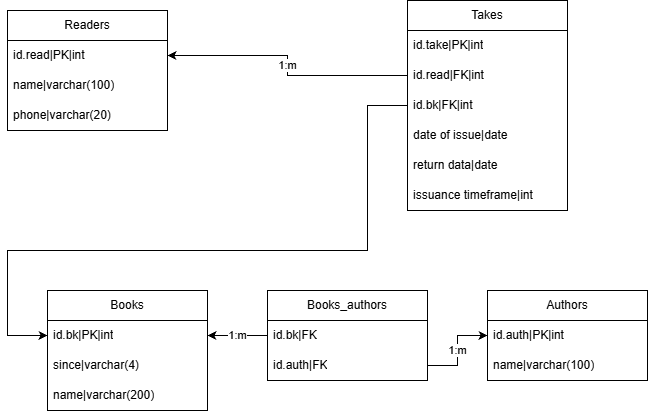

The diagram above was exported from draw.io. Its source (the exported page's mxGraphModel, read from the mxfile embedded in the PNG):
<mxGraphModel dx="1030" dy="535" grid="1" gridSize="10" guides="1" tooltips="1" connect="1" arrows="1" fold="1" page="1" pageScale="1" pageWidth="827" pageHeight="1169" math="0" shadow="0">
  <root>
    <mxCell id="0" />
    <mxCell id="1" parent="0" />
    <mxCell id="p3xeUpK1tpiUjnpUC4pD-1" parent="1" style="swimlane;fontStyle=0;childLayout=stackLayout;horizontal=1;startSize=30;horizontalStack=0;resizeParent=1;resizeParentMax=0;resizeLast=0;collapsible=1;marginBottom=0;whiteSpace=wrap;html=1;" value="Books" vertex="1">
      <mxGeometry height="120" width="160" x="160" y="360" as="geometry" />
    </mxCell>
    <mxCell id="p3xeUpK1tpiUjnpUC4pD-2" parent="p3xeUpK1tpiUjnpUC4pD-1" style="text;strokeColor=none;fillColor=none;align=left;verticalAlign=middle;spacingLeft=4;spacingRight=4;overflow=hidden;points=[[0,0.5],[1,0.5]];portConstraint=eastwest;rotatable=0;whiteSpace=wrap;html=1;" value="id.bk|PK|int" vertex="1">
      <mxGeometry height="30" width="160" y="30" as="geometry" />
    </mxCell>
    <mxCell id="p3xeUpK1tpiUjnpUC4pD-3" parent="p3xeUpK1tpiUjnpUC4pD-1" style="text;strokeColor=none;fillColor=none;align=left;verticalAlign=middle;spacingLeft=4;spacingRight=4;overflow=hidden;points=[[0,0.5],[1,0.5]];portConstraint=eastwest;rotatable=0;whiteSpace=wrap;html=1;" value="since|varchar(4)" vertex="1">
      <mxGeometry height="30" width="160" y="60" as="geometry" />
    </mxCell>
    <mxCell id="p3xeUpK1tpiUjnpUC4pD-4" parent="p3xeUpK1tpiUjnpUC4pD-1" style="text;strokeColor=none;fillColor=none;align=left;verticalAlign=middle;spacingLeft=4;spacingRight=4;overflow=hidden;points=[[0,0.5],[1,0.5]];portConstraint=eastwest;rotatable=0;whiteSpace=wrap;html=1;" value="name|varchar(200)" vertex="1">
      <mxGeometry height="30" width="160" y="90" as="geometry" />
    </mxCell>
    <mxCell id="p3xeUpK1tpiUjnpUC4pD-5" parent="1" style="swimlane;fontStyle=0;childLayout=stackLayout;horizontal=1;startSize=30;horizontalStack=0;resizeParent=1;resizeParentMax=0;resizeLast=0;collapsible=1;marginBottom=0;whiteSpace=wrap;html=1;" value="Readers" vertex="1">
      <mxGeometry height="120" width="160" x="120" y="80" as="geometry" />
    </mxCell>
    <mxCell id="p3xeUpK1tpiUjnpUC4pD-6" parent="p3xeUpK1tpiUjnpUC4pD-5" style="text;strokeColor=none;fillColor=none;align=left;verticalAlign=middle;spacingLeft=4;spacingRight=4;overflow=hidden;points=[[0,0.5],[1,0.5]];portConstraint=eastwest;rotatable=0;whiteSpace=wrap;html=1;" value="id.read|PK|int" vertex="1">
      <mxGeometry height="30" width="160" y="30" as="geometry" />
    </mxCell>
    <mxCell id="p3xeUpK1tpiUjnpUC4pD-7" parent="p3xeUpK1tpiUjnpUC4pD-5" style="text;strokeColor=none;fillColor=none;align=left;verticalAlign=middle;spacingLeft=4;spacingRight=4;overflow=hidden;points=[[0,0.5],[1,0.5]];portConstraint=eastwest;rotatable=0;whiteSpace=wrap;html=1;" value="name|varchar(100)" vertex="1">
      <mxGeometry height="30" width="160" y="60" as="geometry" />
    </mxCell>
    <mxCell id="p3xeUpK1tpiUjnpUC4pD-8" parent="p3xeUpK1tpiUjnpUC4pD-5" style="text;strokeColor=none;fillColor=none;align=left;verticalAlign=middle;spacingLeft=4;spacingRight=4;overflow=hidden;points=[[0,0.5],[1,0.5]];portConstraint=eastwest;rotatable=0;whiteSpace=wrap;html=1;" value="phone|varchar(20)" vertex="1">
      <mxGeometry height="30" width="160" y="90" as="geometry" />
    </mxCell>
    <mxCell id="p3xeUpK1tpiUjnpUC4pD-9" parent="1" style="swimlane;fontStyle=0;childLayout=stackLayout;horizontal=1;startSize=30;horizontalStack=0;resizeParent=1;resizeParentMax=0;resizeLast=0;collapsible=1;marginBottom=0;whiteSpace=wrap;html=1;" value="Takes" vertex="1">
      <mxGeometry height="210" width="160" x="520" y="70" as="geometry" />
    </mxCell>
    <mxCell id="p3xeUpK1tpiUjnpUC4pD-10" parent="p3xeUpK1tpiUjnpUC4pD-9" style="text;strokeColor=none;fillColor=none;align=left;verticalAlign=middle;spacingLeft=4;spacingRight=4;overflow=hidden;points=[[0,0.5],[1,0.5]];portConstraint=eastwest;rotatable=0;whiteSpace=wrap;html=1;" value="id.take|PK|int" vertex="1">
      <mxGeometry height="30" width="160" y="30" as="geometry" />
    </mxCell>
    <mxCell id="p3xeUpK1tpiUjnpUC4pD-11" parent="p3xeUpK1tpiUjnpUC4pD-9" style="text;strokeColor=none;fillColor=none;align=left;verticalAlign=middle;spacingLeft=4;spacingRight=4;overflow=hidden;points=[[0,0.5],[1,0.5]];portConstraint=eastwest;rotatable=0;whiteSpace=wrap;html=1;" value="id.read|FK|int" vertex="1">
      <mxGeometry height="30" width="160" y="60" as="geometry" />
    </mxCell>
    <mxCell id="p3xeUpK1tpiUjnpUC4pD-12" parent="p3xeUpK1tpiUjnpUC4pD-9" style="text;strokeColor=none;fillColor=none;align=left;verticalAlign=middle;spacingLeft=4;spacingRight=4;overflow=hidden;points=[[0,0.5],[1,0.5]];portConstraint=eastwest;rotatable=0;whiteSpace=wrap;html=1;" value="id.bk|FK|int" vertex="1">
      <mxGeometry height="30" width="160" y="90" as="geometry" />
    </mxCell>
    <mxCell id="p3xeUpK1tpiUjnpUC4pD-13" parent="p3xeUpK1tpiUjnpUC4pD-9" style="text;strokeColor=none;fillColor=none;align=left;verticalAlign=middle;spacingLeft=4;spacingRight=4;overflow=hidden;points=[[0,0.5],[1,0.5]];portConstraint=eastwest;rotatable=0;whiteSpace=wrap;html=1;" value="date of issue|date" vertex="1">
      <mxGeometry height="30" width="160" y="120" as="geometry" />
    </mxCell>
    <mxCell id="p3xeUpK1tpiUjnpUC4pD-14" parent="p3xeUpK1tpiUjnpUC4pD-9" style="text;strokeColor=none;fillColor=none;align=left;verticalAlign=middle;spacingLeft=4;spacingRight=4;overflow=hidden;points=[[0,0.5],[1,0.5]];portConstraint=eastwest;rotatable=0;whiteSpace=wrap;html=1;" value="return data|date" vertex="1">
      <mxGeometry height="30" width="160" y="150" as="geometry" />
    </mxCell>
    <mxCell id="p3xeUpK1tpiUjnpUC4pD-15" parent="p3xeUpK1tpiUjnpUC4pD-9" style="text;strokeColor=none;fillColor=none;align=left;verticalAlign=middle;spacingLeft=4;spacingRight=4;overflow=hidden;points=[[0,0.5],[1,0.5]];portConstraint=eastwest;rotatable=0;whiteSpace=wrap;html=1;" value="issuance timeframe|int" vertex="1">
      <mxGeometry height="30" width="160" y="180" as="geometry" />
    </mxCell>
    <mxCell id="p3xeUpK1tpiUjnpUC4pD-16" edge="1" parent="1" source="p3xeUpK1tpiUjnpUC4pD-11" style="edgeStyle=orthogonalEdgeStyle;rounded=0;orthogonalLoop=1;jettySize=auto;html=1;entryX=1;entryY=0.5;entryDx=0;entryDy=0;" target="p3xeUpK1tpiUjnpUC4pD-6" value="1:m">
      <mxGeometry relative="1" as="geometry" />
    </mxCell>
    <mxCell id="p3xeUpK1tpiUjnpUC4pD-17" edge="1" parent="1" source="p3xeUpK1tpiUjnpUC4pD-12" style="edgeStyle=orthogonalEdgeStyle;rounded=0;orthogonalLoop=1;jettySize=auto;html=1;entryX=0;entryY=0.5;entryDx=0;entryDy=0;" target="p3xeUpK1tpiUjnpUC4pD-2">
      <mxGeometry relative="1" as="geometry">
        <Array as="points">
          <mxPoint x="480" y="175" />
          <mxPoint x="480" y="320" />
          <mxPoint x="120" y="320" />
          <mxPoint x="120" y="405" />
        </Array>
      </mxGeometry>
    </mxCell>
    <mxCell id="p3xeUpK1tpiUjnpUC4pD-18" parent="1" style="swimlane;fontStyle=0;childLayout=stackLayout;horizontal=1;startSize=30;horizontalStack=0;resizeParent=1;resizeParentMax=0;resizeLast=0;collapsible=1;marginBottom=0;whiteSpace=wrap;html=1;" value="Books_authors" vertex="1">
      <mxGeometry height="90" width="160" x="380" y="360" as="geometry" />
    </mxCell>
    <mxCell id="p3xeUpK1tpiUjnpUC4pD-19" parent="p3xeUpK1tpiUjnpUC4pD-18" style="text;strokeColor=none;fillColor=none;align=left;verticalAlign=middle;spacingLeft=4;spacingRight=4;overflow=hidden;points=[[0,0.5],[1,0.5]];portConstraint=eastwest;rotatable=0;whiteSpace=wrap;html=1;" value="id.bk|FK" vertex="1">
      <mxGeometry height="30" width="160" y="30" as="geometry" />
    </mxCell>
    <mxCell id="p3xeUpK1tpiUjnpUC4pD-20" parent="p3xeUpK1tpiUjnpUC4pD-18" style="text;strokeColor=none;fillColor=none;align=left;verticalAlign=middle;spacingLeft=4;spacingRight=4;overflow=hidden;points=[[0,0.5],[1,0.5]];portConstraint=eastwest;rotatable=0;whiteSpace=wrap;html=1;" value="id.auth|FK" vertex="1">
      <mxGeometry height="30" width="160" y="60" as="geometry" />
    </mxCell>
    <mxCell id="p3xeUpK1tpiUjnpUC4pD-21" edge="1" parent="1" source="p3xeUpK1tpiUjnpUC4pD-18" style="edgeStyle=orthogonalEdgeStyle;rounded=0;orthogonalLoop=1;jettySize=auto;html=1;entryX=1;entryY=0.5;entryDx=0;entryDy=0;entryPerimeter=0;" target="p3xeUpK1tpiUjnpUC4pD-2" value="1:m">
      <mxGeometry relative="1" as="geometry" />
    </mxCell>
    <mxCell id="p3xeUpK1tpiUjnpUC4pD-22" parent="1" style="swimlane;fontStyle=0;childLayout=stackLayout;horizontal=1;startSize=30;horizontalStack=0;resizeParent=1;resizeParentMax=0;resizeLast=0;collapsible=1;marginBottom=0;whiteSpace=wrap;html=1;" value="Authors" vertex="1">
      <mxGeometry height="90" width="160" x="600" y="360" as="geometry" />
    </mxCell>
    <mxCell id="p3xeUpK1tpiUjnpUC4pD-23" parent="p3xeUpK1tpiUjnpUC4pD-22" style="text;strokeColor=none;fillColor=none;align=left;verticalAlign=middle;spacingLeft=4;spacingRight=4;overflow=hidden;points=[[0,0.5],[1,0.5]];portConstraint=eastwest;rotatable=0;whiteSpace=wrap;html=1;" value="id.auth|PK|int" vertex="1">
      <mxGeometry height="30" width="160" y="30" as="geometry" />
    </mxCell>
    <mxCell id="p3xeUpK1tpiUjnpUC4pD-24" parent="p3xeUpK1tpiUjnpUC4pD-22" style="text;strokeColor=none;fillColor=none;align=left;verticalAlign=middle;spacingLeft=4;spacingRight=4;overflow=hidden;points=[[0,0.5],[1,0.5]];portConstraint=eastwest;rotatable=0;whiteSpace=wrap;html=1;" value="name|varchar(100)" vertex="1">
      <mxGeometry height="30" width="160" y="60" as="geometry" />
    </mxCell>
    <mxCell id="p3xeUpK1tpiUjnpUC4pD-25" edge="1" parent="1" source="p3xeUpK1tpiUjnpUC4pD-20" style="edgeStyle=orthogonalEdgeStyle;rounded=0;orthogonalLoop=1;jettySize=auto;html=1;entryX=0;entryY=0.5;entryDx=0;entryDy=0;" target="p3xeUpK1tpiUjnpUC4pD-22" value="1:m">
      <mxGeometry relative="1" as="geometry" />
    </mxCell>
  </root>
</mxGraphModel>